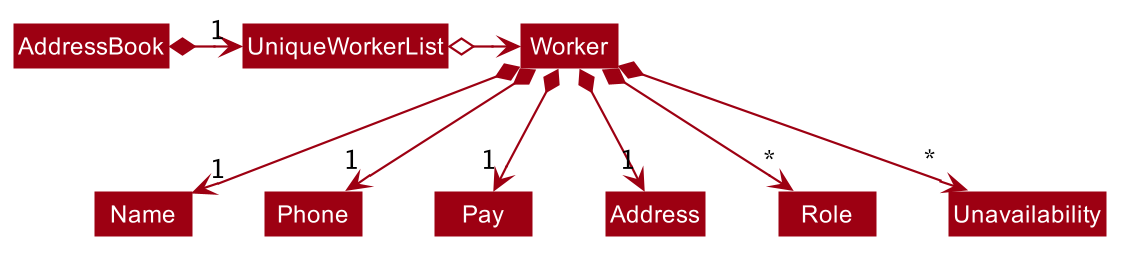

The diagram above was rendered by PlantUML. Its source (embedded in the PNG):
@startuml








skinparam BackgroundColor #FFFFFFF

skinparam Shadowing false

skinparam Class {
    FontColor #FFFFFF
    BorderThickness 1
    BorderColor #FFFFFF
    StereotypeFontColor #FFFFFF
    FontName Arial
}

skinparam Actor {
    BorderColor #000000
    Color #000000
    FontName Arial
}

skinparam Sequence {
    MessageAlign center
    BoxFontSize 15
    BoxPadding 0
    BoxFontColor #FFFFFF
    FontName Arial
}

skinparam Participant {
    FontColor #FFFFFFF
    Padding 20
}

skinparam MinClassWidth 50
skinparam ParticipantPadding 10
skinparam Shadowing false
skinparam DefaultTextAlignment center
skinparam packageStyle Rectangle

hide footbox
hide members
hide circle
skinparam arrowThickness 1.1
skinparam arrowColor #9D0012
skinparam classBackgroundColor #9D0012

AddressBook *-right-> "1" UniqueWorkerList

UniqueWorkerList o-right-> Worker

Worker *--> "1" Name
Worker *--> "1" Phone
Worker *--> "1" Pay
Worker *--> "1" Address
Worker *--> "*" Role
Worker *--> "*" Unavailability
@enduml